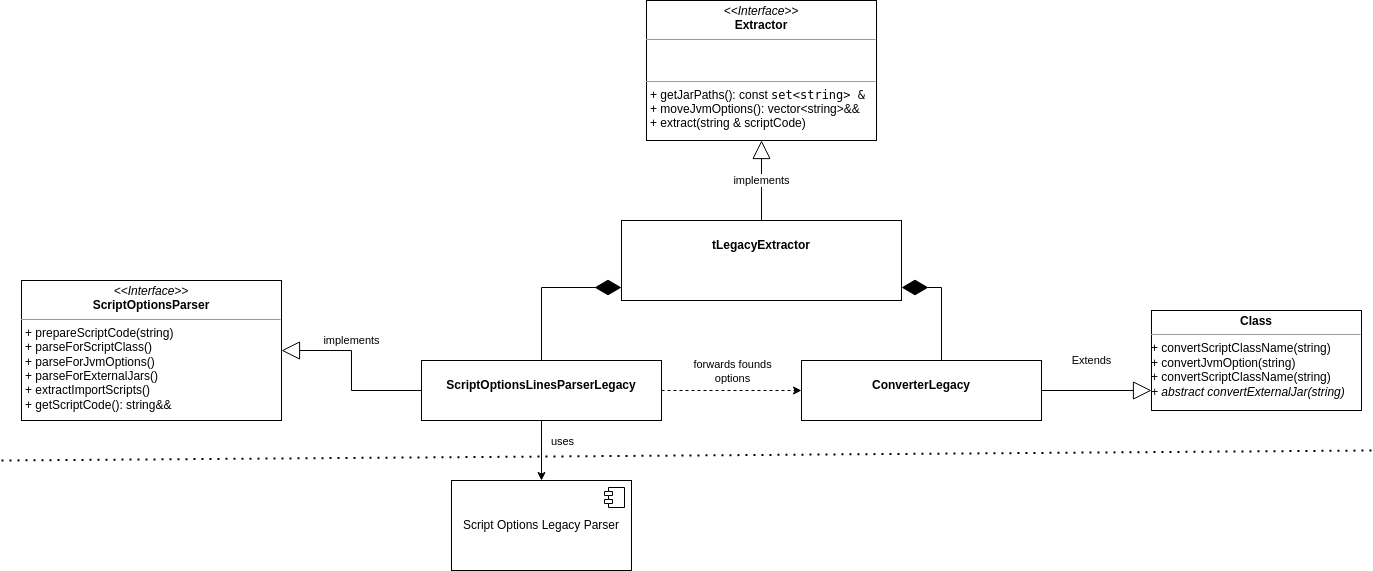

The diagram above was exported from draw.io. Its source (the exported page's mxGraphModel, read from the mxfile embedded in the PNG):
<mxGraphModel dx="3050" dy="1752" grid="1" gridSize="10" guides="1" tooltips="1" connect="1" arrows="1" fold="1" page="1" pageScale="1" pageWidth="827" pageHeight="1169" math="0" shadow="0">
  <root>
    <mxCell id="0" />
    <mxCell id="1" parent="0" />
    <mxCell id="6" value="&lt;p style=&quot;margin:0px;margin-top:4px;text-align:center;&quot;&gt;&lt;i&gt;&amp;lt;&amp;lt;Interface&amp;gt;&amp;gt;&lt;/i&gt;&lt;br&gt;&lt;b&gt;Extractor&lt;/b&gt;&lt;/p&gt;&lt;hr size=&quot;1&quot;&gt;&lt;p style=&quot;margin:0px;margin-left:4px;&quot;&gt;&lt;br&gt;&lt;br&gt;&lt;/p&gt;&lt;hr size=&quot;1&quot;&gt;&lt;p style=&quot;margin:0px;margin-left:4px;&quot;&gt;&lt;span style=&quot;background-color: rgb(255, 255, 255);&quot;&gt;+&amp;nbsp;getJarPaths():&amp;nbsp;const&amp;nbsp;&lt;span style=&quot;font-family: &amp;quot;JetBrains Mono&amp;quot;, monospace;&quot;&gt;set&amp;lt;string&amp;gt; &amp;amp;&lt;/span&gt;&lt;/span&gt;&lt;/p&gt;&lt;p style=&quot;margin:0px;margin-left:4px;&quot;&gt;+&amp;nbsp;moveJvmOptions&lt;span style=&quot;background-color: initial;&quot;&gt;():&amp;nbsp;&lt;/span&gt;vector&amp;lt;string&amp;gt;&amp;amp;&amp;amp;&amp;nbsp;&lt;/p&gt;&lt;p style=&quot;margin:0px;margin-left:4px;&quot;&gt;+&amp;nbsp;extract(string &amp;amp; scriptCode)&lt;br&gt;&amp;nbsp;&lt;/p&gt;&lt;p style=&quot;margin:0px;margin-left:4px;&quot;&gt;&amp;nbsp;&lt;br&gt;&lt;/p&gt;" style="verticalAlign=top;align=left;overflow=fill;fontSize=12;fontFamily=Helvetica;html=1;whiteSpace=wrap;" parent="1" vertex="1">
      <mxGeometry x="265" y="-30" width="230" height="140" as="geometry" />
    </mxCell>
    <mxCell id="7" value="implements" style="endArrow=block;endSize=16;endFill=0;html=1;rounded=0;exitX=0.5;exitY=0;exitDx=0;exitDy=0;entryX=0.5;entryY=1;entryDx=0;entryDy=0;" parent="1" target="6" edge="1">
      <mxGeometry width="160" relative="1" as="geometry">
        <mxPoint x="380" y="190" as="sourcePoint" />
        <mxPoint x="1200" y="150" as="targetPoint" />
      </mxGeometry>
    </mxCell>
    <mxCell id="16" style="edgeStyle=orthogonalEdgeStyle;rounded=0;orthogonalLoop=1;jettySize=auto;html=1;exitX=0.5;exitY=1;exitDx=0;exitDy=0;entryX=0.5;entryY=0;entryDx=0;entryDy=0;" parent="1" source="8" target="13" edge="1">
      <mxGeometry relative="1" as="geometry" />
    </mxCell>
    <mxCell id="17" value="uses" style="edgeLabel;html=1;align=center;verticalAlign=middle;resizable=0;points=[];" parent="16" vertex="1" connectable="0">
      <mxGeometry x="-0.1667" y="-1" relative="1" as="geometry">
        <mxPoint x="21" y="-5" as="offset" />
      </mxGeometry>
    </mxCell>
    <mxCell id="23" style="edgeStyle=orthogonalEdgeStyle;rounded=0;orthogonalLoop=1;jettySize=auto;html=1;exitX=1;exitY=0.5;exitDx=0;exitDy=0;entryX=0;entryY=0.5;entryDx=0;entryDy=0;dashed=1;" edge="1" parent="1" source="8" target="21">
      <mxGeometry relative="1" as="geometry" />
    </mxCell>
    <mxCell id="24" value="forwards founds &lt;br&gt;options" style="edgeLabel;html=1;align=center;verticalAlign=middle;resizable=0;points=[];" vertex="1" connectable="0" parent="23">
      <mxGeometry x="0.2286" relative="1" as="geometry">
        <mxPoint x="-16" y="-20" as="offset" />
      </mxGeometry>
    </mxCell>
    <mxCell id="8" value="&lt;p style=&quot;margin:0px;margin-top:4px;text-align:center;&quot;&gt;&lt;br&gt;&lt;b&gt;ScriptOptionsLinesParserLegacy&lt;/b&gt;&lt;/p&gt;" style="verticalAlign=top;align=left;overflow=fill;fontSize=12;fontFamily=Helvetica;html=1;whiteSpace=wrap;" parent="1" vertex="1">
      <mxGeometry x="40" y="330" width="240" height="60" as="geometry" />
    </mxCell>
    <mxCell id="11" value="" style="endArrow=diamondThin;endFill=1;endSize=24;html=1;rounded=0;entryX=0;entryY=0.5;entryDx=0;entryDy=0;exitX=0.5;exitY=0;exitDx=0;exitDy=0;" parent="1" source="8" edge="1">
      <mxGeometry width="160" relative="1" as="geometry">
        <mxPoint x="1040" y="300" as="sourcePoint" />
        <mxPoint x="240" y="257" as="targetPoint" />
        <Array as="points">
          <mxPoint x="160" y="257" />
        </Array>
      </mxGeometry>
    </mxCell>
    <mxCell id="12" value="" style="endArrow=diamondThin;endFill=1;endSize=24;html=1;rounded=0;entryX=1;entryY=0.5;entryDx=0;entryDy=0;exitX=0.5;exitY=0;exitDx=0;exitDy=0;" parent="1" edge="1">
      <mxGeometry width="160" relative="1" as="geometry">
        <mxPoint x="560" y="330" as="sourcePoint" />
        <mxPoint x="520" y="257" as="targetPoint" />
        <Array as="points">
          <mxPoint x="560" y="257" />
        </Array>
      </mxGeometry>
    </mxCell>
    <mxCell id="13" value="Script Options Legacy Parser" style="html=1;dropTarget=0;whiteSpace=wrap;" parent="1" vertex="1">
      <mxGeometry x="70" y="450" width="180" height="90" as="geometry" />
    </mxCell>
    <mxCell id="14" value="" style="shape=module;jettyWidth=8;jettyHeight=4;" parent="13" vertex="1">
      <mxGeometry x="1" width="20" height="20" relative="1" as="geometry">
        <mxPoint x="-27" y="7" as="offset" />
      </mxGeometry>
    </mxCell>
    <mxCell id="15" value="" style="endArrow=none;dashed=1;html=1;dashPattern=1 3;strokeWidth=2;rounded=0;" parent="1" edge="1">
      <mxGeometry width="50" height="50" relative="1" as="geometry">
        <mxPoint x="-380" y="430" as="sourcePoint" />
        <mxPoint x="990" y="420" as="targetPoint" />
      </mxGeometry>
    </mxCell>
    <mxCell id="18" value="&lt;p style=&quot;margin:0px;margin-top:4px;text-align:center;&quot;&gt;&lt;i&gt;&amp;lt;&amp;lt;Interface&amp;gt;&amp;gt;&lt;/i&gt;&lt;br&gt;&lt;b&gt;ScriptOptionsParser&lt;/b&gt;&lt;/p&gt;&lt;hr size=&quot;1&quot;&gt;&lt;p style=&quot;margin:0px;margin-left:4px;&quot;&gt;&lt;/p&gt;&lt;p style=&quot;margin:0px;margin-left:4px;&quot;&gt;+ prepareScriptCode(string)&lt;br&gt;+ parseForScriptClass()&lt;/p&gt;&lt;p style=&quot;margin:0px;margin-left:4px;&quot;&gt;+ parseForJvmOptions()&lt;br&gt;&lt;/p&gt;&lt;p style=&quot;margin:0px;margin-left:4px;&quot;&gt;+ parseForExternalJars()&lt;br&gt;&lt;/p&gt;&lt;p style=&quot;margin:0px;margin-left:4px;&quot;&gt;+ extractImportScripts()&lt;br&gt;&lt;/p&gt;&lt;p style=&quot;margin:0px;margin-left:4px;&quot;&gt;+ getScriptCode(): string&amp;amp;&amp;amp;&lt;br&gt;&lt;/p&gt;&lt;p style=&quot;margin:0px;margin-left:4px;&quot;&gt;&lt;br&gt;&lt;/p&gt;" style="verticalAlign=top;align=left;overflow=fill;fontSize=12;fontFamily=Helvetica;html=1;whiteSpace=wrap;" parent="1" vertex="1">
      <mxGeometry x="-360" y="250" width="260" height="140" as="geometry" />
    </mxCell>
    <mxCell id="20" value="implements" style="endArrow=block;endSize=16;endFill=0;html=1;rounded=0;exitX=0;exitY=0.5;exitDx=0;exitDy=0;entryX=1;entryY=0.5;entryDx=0;entryDy=0;" edge="1" parent="1" source="8" target="18">
      <mxGeometry x="0.2222" y="-10" width="160" relative="1" as="geometry">
        <mxPoint x="-40" y="210" as="sourcePoint" />
        <mxPoint x="120" y="210" as="targetPoint" />
        <Array as="points">
          <mxPoint x="-30" y="360" />
          <mxPoint x="-30" y="320" />
        </Array>
        <mxPoint as="offset" />
      </mxGeometry>
    </mxCell>
    <mxCell id="21" value="&lt;p style=&quot;margin:0px;margin-top:4px;text-align:center;&quot;&gt;&lt;br&gt;&lt;b&gt;ConverterLegacy&lt;/b&gt;&lt;/p&gt;" style="verticalAlign=top;align=left;overflow=fill;fontSize=12;fontFamily=Helvetica;html=1;whiteSpace=wrap;" vertex="1" parent="1">
      <mxGeometry x="420" y="330" width="240" height="60" as="geometry" />
    </mxCell>
    <mxCell id="25" value="Extends" style="endArrow=block;endSize=16;endFill=0;html=1;rounded=0;exitX=1;exitY=0.5;exitDx=0;exitDy=0;entryX=0;entryY=0.5;entryDx=0;entryDy=0;" edge="1" parent="1" source="21">
      <mxGeometry x="-0.0909" y="30" width="160" relative="1" as="geometry">
        <mxPoint x="740" y="490" as="sourcePoint" />
        <mxPoint x="770" y="360" as="targetPoint" />
        <mxPoint as="offset" />
      </mxGeometry>
    </mxCell>
    <mxCell id="35" value="&lt;p style=&quot;margin:0px;margin-top:4px;text-align:center;&quot;&gt;&lt;br&gt;&lt;b&gt;tLegacyExtractor&lt;/b&gt;&lt;/p&gt;" style="verticalAlign=top;align=left;overflow=fill;fontSize=12;fontFamily=Helvetica;html=1;whiteSpace=wrap;" vertex="1" parent="1">
      <mxGeometry x="240" y="190" width="280" height="80" as="geometry" />
    </mxCell>
    <mxCell id="36" value="&lt;p style=&quot;margin:0px;margin-top:4px;text-align:center;&quot;&gt;&lt;b&gt;Class&lt;/b&gt;&lt;/p&gt;&lt;hr size=&quot;1&quot;&gt;&lt;div style=&quot;height:2px;&quot;&gt;+ convertScriptClassName(string)&lt;br style=&quot;border-color: var(--border-color);&quot;&gt;+ convertJvmOption(string)&lt;br style=&quot;border-color: var(--border-color);&quot;&gt;+ convertScriptClassName(string)&lt;br style=&quot;border-color: var(--border-color);&quot;&gt;&lt;i style=&quot;border-color: var(--border-color);&quot;&gt;+ abstract convertExternalJar(string)&lt;/i&gt;&lt;/div&gt;" style="verticalAlign=top;align=left;overflow=fill;fontSize=12;fontFamily=Helvetica;html=1;whiteSpace=wrap;" vertex="1" parent="1">
      <mxGeometry x="770" y="280" width="210" height="100" as="geometry" />
    </mxCell>
  </root>
</mxGraphModel>